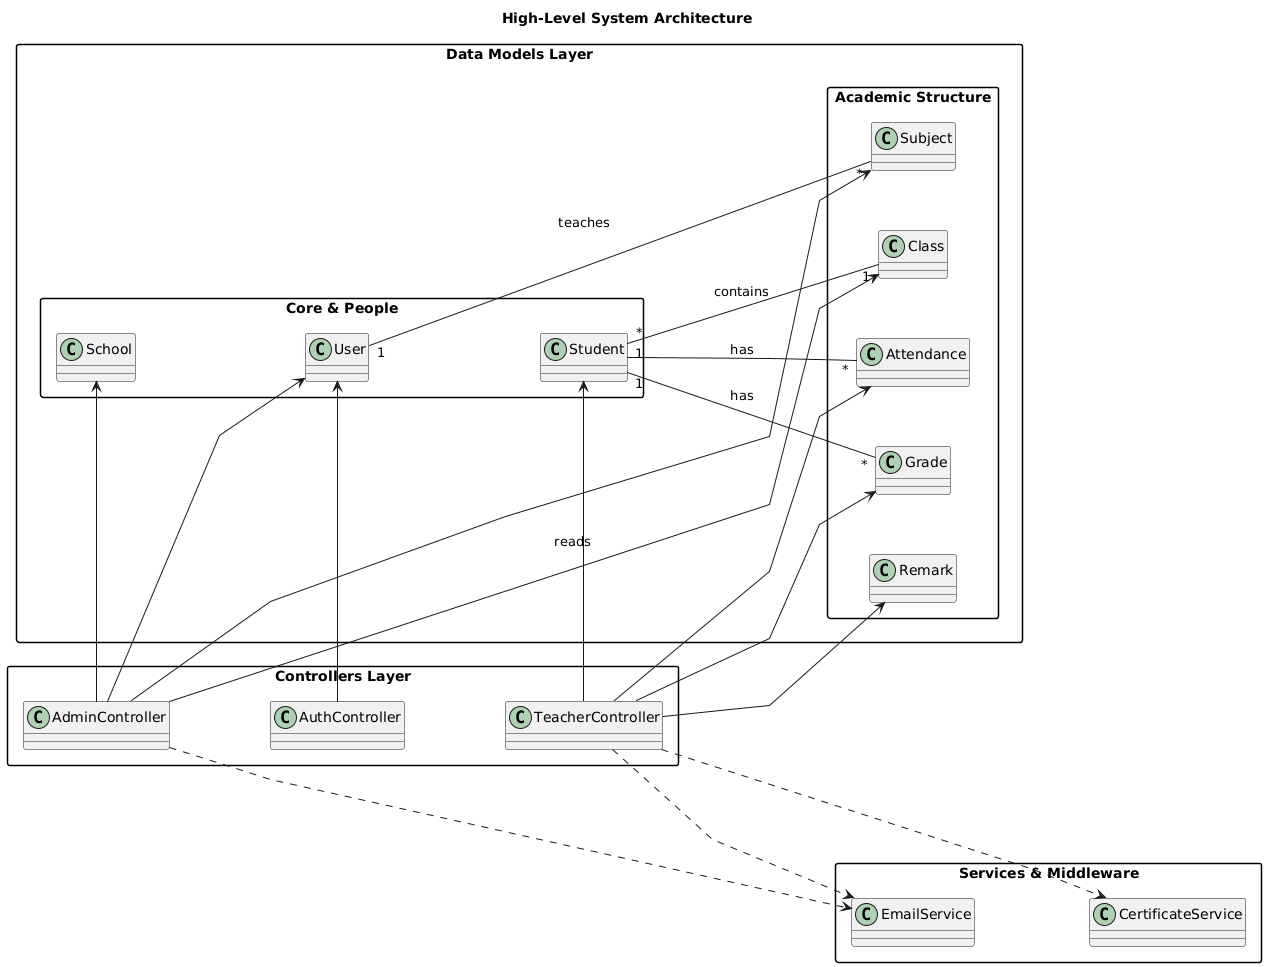

The diagram above was rendered by PlantUML. Its source (embedded in the PNG):
@startuml
title High-Level System Architecture
skinparam linetype polyline
skinparam nodesep 60
skinparam ranksep 100
skinparam packageStyle rectangle
left to right direction

' --- 1. Controllers Layer (Left) ---
package "Controllers Layer" {
    class AdminController
    class AuthController
    class TeacherController
    
    ' Force vertical ordering
    AdminController -[hidden]down- AuthController
    AuthController -[hidden]down- TeacherController
}

' --- 2. Services Layer (Middle/Bottom) ---
package "Services & Middleware" {
    class EmailService
    class CertificateService
    
    ' Force vertical ordering
    EmailService -[hidden]down- CertificateService
}

' --- 3. Data Models Layer (Right) ---
package "Data Models Layer" {
    
    package "Core & People" {
        class School
        class User
        class Student
        
        ' Force ordering
        School -[hidden]down- User
        User -[hidden]down- Student
    }

    package "Academic Structure" {
        class Class
        class Subject
        class Grade
        class Attendance
        class Remark
    }
}

' --- Relationships (Optimized Paths) ---

' A. Admin Connections (Top Flow)
AdminController -right-> School
AdminController -right-> User
AdminController -right-> Class
AdminController -right-> Subject

' B. Auth Connections
AuthController -right-> User

' C. Teacher Connections (Bottom Flow)
TeacherController -right-> Grade
TeacherController -right-> Attendance
TeacherController -right-> Remark
TeacherController -right-> Student : reads

' D. Services Connections (Bridge)
AdminController ..> EmailService
TeacherController ..> EmailService
TeacherController ..> CertificateService

' E. Model Internals (Shortened Lines)
User "1" -- "*" Subject : teaches
Class "1" -- "*" Student : contains
Student "1" -- "*" Grade : has
Student "1" -- "*" Attendance : has
@enduml